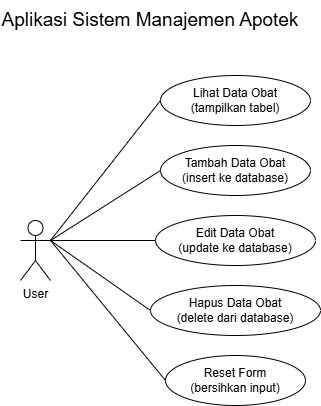

The diagram above was exported from draw.io. Its source (the exported page's mxGraphModel, read from the mxfile embedded in the PNG):
<mxGraphModel dx="860" dy="465" grid="1" gridSize="10" guides="1" tooltips="1" connect="1" arrows="1" fold="1" page="1" pageScale="1" pageWidth="850" pageHeight="1100" math="0" shadow="0">
  <root>
    <mxCell id="0" />
    <mxCell id="1" parent="0" />
    <mxCell id="EdLJAKO0Ml48f_RFGJAi-1" parent="1" style="shape=umlActor;verticalLabelPosition=bottom;verticalAlign=top;html=1;outlineConnect=0;" value="User" vertex="1">
      <mxGeometry height="60" width="30" x="160" y="320" as="geometry" />
    </mxCell>
    <mxCell id="EdLJAKO0Ml48f_RFGJAi-2" parent="1" style="ellipse;whiteSpace=wrap;html=1;" value="Lihat Data Obat&lt;br&gt;(tampilkan tabel)" vertex="1">
      <mxGeometry height="50" width="150" x="300" y="175" as="geometry" />
    </mxCell>
    <mxCell id="EdLJAKO0Ml48f_RFGJAi-5" parent="1" style="ellipse;whiteSpace=wrap;html=1;" value="Tambah Data Obat&lt;br&gt;(insert ke database)" vertex="1">
      <mxGeometry height="50" width="150" x="300" y="245" as="geometry" />
    </mxCell>
    <mxCell id="EdLJAKO0Ml48f_RFGJAi-6" parent="1" style="ellipse;whiteSpace=wrap;html=1;" value="Edit Data Obat&lt;br&gt;(update ke database)" vertex="1">
      <mxGeometry height="50" width="160" x="295" y="315" as="geometry" />
    </mxCell>
    <mxCell id="EdLJAKO0Ml48f_RFGJAi-7" parent="1" style="ellipse;whiteSpace=wrap;html=1;" value="Hapus Data Obat&lt;br&gt;(delete dari database)" vertex="1">
      <mxGeometry height="50" width="170" x="290" y="385" as="geometry" />
    </mxCell>
    <mxCell id="EdLJAKO0Ml48f_RFGJAi-8" parent="1" style="ellipse;whiteSpace=wrap;html=1;" value="Reset Form&lt;br&gt;(bersihkan input)" vertex="1">
      <mxGeometry height="50" width="140" x="305" y="455" as="geometry" />
    </mxCell>
    <mxCell id="EdLJAKO0Ml48f_RFGJAi-10" edge="1" parent="1" source="EdLJAKO0Ml48f_RFGJAi-1" style="endArrow=none;html=1;rounded=0;exitX=1;exitY=0.3333333333333333;exitDx=0;exitDy=0;exitPerimeter=0;entryX=0;entryY=0.5;entryDx=0;entryDy=0;" target="EdLJAKO0Ml48f_RFGJAi-2" value="">
      <mxGeometry height="50" relative="1" width="50" as="geometry">
        <mxPoint x="400" y="390" as="sourcePoint" />
        <mxPoint x="450" y="340" as="targetPoint" />
      </mxGeometry>
    </mxCell>
    <mxCell id="EdLJAKO0Ml48f_RFGJAi-11" edge="1" parent="1" source="EdLJAKO0Ml48f_RFGJAi-1" style="endArrow=none;html=1;rounded=0;exitX=1;exitY=0.3333333333333333;exitDx=0;exitDy=0;exitPerimeter=0;entryX=0;entryY=0.5;entryDx=0;entryDy=0;" target="EdLJAKO0Ml48f_RFGJAi-5" value="">
      <mxGeometry height="50" relative="1" width="50" as="geometry">
        <mxPoint x="200" y="350" as="sourcePoint" />
        <mxPoint x="280" y="215" as="targetPoint" />
      </mxGeometry>
    </mxCell>
    <mxCell id="EdLJAKO0Ml48f_RFGJAi-12" edge="1" parent="1" source="EdLJAKO0Ml48f_RFGJAi-1" style="endArrow=none;html=1;rounded=0;exitX=1;exitY=0.3333333333333333;exitDx=0;exitDy=0;exitPerimeter=0;entryX=0;entryY=0.5;entryDx=0;entryDy=0;" target="EdLJAKO0Ml48f_RFGJAi-6" value="">
      <mxGeometry height="50" relative="1" width="50" as="geometry">
        <mxPoint x="200" y="350" as="sourcePoint" />
        <mxPoint x="280" y="295" as="targetPoint" />
      </mxGeometry>
    </mxCell>
    <mxCell id="EdLJAKO0Ml48f_RFGJAi-13" edge="1" parent="1" source="EdLJAKO0Ml48f_RFGJAi-1" style="endArrow=none;html=1;rounded=0;exitX=1;exitY=0.3333333333333333;exitDx=0;exitDy=0;exitPerimeter=0;entryX=0;entryY=0.5;entryDx=0;entryDy=0;" target="EdLJAKO0Ml48f_RFGJAi-7" value="">
      <mxGeometry height="50" relative="1" width="50" as="geometry">
        <mxPoint x="200" y="350" as="sourcePoint" />
        <mxPoint x="280" y="377" as="targetPoint" />
      </mxGeometry>
    </mxCell>
    <mxCell id="EdLJAKO0Ml48f_RFGJAi-14" edge="1" parent="1" source="EdLJAKO0Ml48f_RFGJAi-1" style="endArrow=none;html=1;rounded=0;exitX=1;exitY=0.3333333333333333;exitDx=0;exitDy=0;exitPerimeter=0;entryX=0;entryY=0.5;entryDx=0;entryDy=0;" target="EdLJAKO0Ml48f_RFGJAi-8" value="">
      <mxGeometry height="50" relative="1" width="50" as="geometry">
        <mxPoint x="200" y="350" as="sourcePoint" />
        <mxPoint x="270" y="465" as="targetPoint" />
      </mxGeometry>
    </mxCell>
    <mxCell id="EdLJAKO0Ml48f_RFGJAi-15" parent="1" style="text;html=1;whiteSpace=wrap;strokeColor=none;fillColor=none;align=center;verticalAlign=middle;rounded=0;" value="&lt;font style=&quot;font-size: 19px;&quot;&gt;Aplikasi Sistem Manajemen Apotek&lt;/font&gt;" vertex="1">
      <mxGeometry height="40" width="300" x="140" y="100" as="geometry" />
    </mxCell>
  </root>
</mxGraphModel>